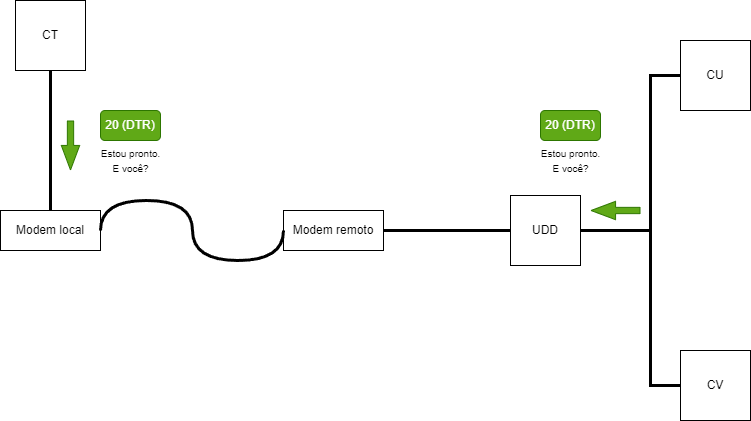

The diagram above was exported from draw.io. Its source (the exported page's mxGraphModel, read from the mxfile embedded in the PNG):
<mxGraphModel dx="792" dy="748" grid="1" gridSize="10" guides="1" tooltips="1" connect="1" arrows="1" fold="1" page="1" pageScale="1" pageWidth="827" pageHeight="1169" math="0" shadow="0">
  <root>
    <mxCell id="0" />
    <mxCell id="1" parent="0" />
    <mxCell id="N0B7f1GQi4oO9jO1ZdyZ-1" value="CT" style="whiteSpace=wrap;html=1;aspect=fixed;" vertex="1" parent="1">
      <mxGeometry x="45" y="130" width="70" height="70" as="geometry" />
    </mxCell>
    <mxCell id="N0B7f1GQi4oO9jO1ZdyZ-4" value="UDD" style="whiteSpace=wrap;html=1;aspect=fixed;" vertex="1" parent="1">
      <mxGeometry x="540" y="325" width="70" height="70" as="geometry" />
    </mxCell>
    <mxCell id="N0B7f1GQi4oO9jO1ZdyZ-5" value="CU" style="whiteSpace=wrap;html=1;aspect=fixed;" vertex="1" parent="1">
      <mxGeometry x="710" y="170" width="70" height="70" as="geometry" />
    </mxCell>
    <mxCell id="N0B7f1GQi4oO9jO1ZdyZ-6" value="CV" style="whiteSpace=wrap;html=1;aspect=fixed;" vertex="1" parent="1">
      <mxGeometry x="710" y="480" width="70" height="70" as="geometry" />
    </mxCell>
    <mxCell id="N0B7f1GQi4oO9jO1ZdyZ-7" value="" style="endArrow=none;html=1;rounded=0;exitX=0.5;exitY=1;exitDx=0;exitDy=0;entryX=0.5;entryY=0;entryDx=0;entryDy=0;strokeWidth=3;" edge="1" parent="1" source="N0B7f1GQi4oO9jO1ZdyZ-1" target="N0B7f1GQi4oO9jO1ZdyZ-12">
      <mxGeometry width="50" height="50" relative="1" as="geometry">
        <mxPoint x="380" y="410" as="sourcePoint" />
        <mxPoint x="170" y="355" as="targetPoint" />
      </mxGeometry>
    </mxCell>
    <mxCell id="N0B7f1GQi4oO9jO1ZdyZ-9" value="" style="endArrow=none;html=1;rounded=0;exitX=0;exitY=0.5;exitDx=0;exitDy=0;entryX=1;entryY=0.5;entryDx=0;entryDy=0;strokeWidth=3;" edge="1" parent="1" source="N0B7f1GQi4oO9jO1ZdyZ-4" target="N0B7f1GQi4oO9jO1ZdyZ-13">
      <mxGeometry width="50" height="50" relative="1" as="geometry">
        <mxPoint x="384" y="370" as="sourcePoint" />
        <mxPoint x="410" y="355" as="targetPoint" />
      </mxGeometry>
    </mxCell>
    <mxCell id="N0B7f1GQi4oO9jO1ZdyZ-10" value="" style="endArrow=none;html=1;rounded=0;exitX=0;exitY=0.5;exitDx=0;exitDy=0;entryX=1;entryY=0.5;entryDx=0;entryDy=0;strokeWidth=3;" edge="1" parent="1" source="N0B7f1GQi4oO9jO1ZdyZ-5" target="N0B7f1GQi4oO9jO1ZdyZ-4">
      <mxGeometry width="50" height="50" relative="1" as="geometry">
        <mxPoint x="550" y="370" as="sourcePoint" />
        <mxPoint x="464" y="370" as="targetPoint" />
        <Array as="points">
          <mxPoint x="680" y="205" />
          <mxPoint x="680" y="360" />
        </Array>
      </mxGeometry>
    </mxCell>
    <mxCell id="N0B7f1GQi4oO9jO1ZdyZ-11" value="" style="endArrow=none;html=1;rounded=0;exitX=0;exitY=0.5;exitDx=0;exitDy=0;entryX=1;entryY=0.5;entryDx=0;entryDy=0;strokeWidth=3;" edge="1" parent="1" source="N0B7f1GQi4oO9jO1ZdyZ-6" target="N0B7f1GQi4oO9jO1ZdyZ-4">
      <mxGeometry width="50" height="50" relative="1" as="geometry">
        <mxPoint x="560" y="380" as="sourcePoint" />
        <mxPoint x="474" y="380" as="targetPoint" />
        <Array as="points">
          <mxPoint x="680" y="515" />
          <mxPoint x="680" y="360" />
        </Array>
      </mxGeometry>
    </mxCell>
    <mxCell id="N0B7f1GQi4oO9jO1ZdyZ-12" value="Modem local&lt;br&gt;" style="rounded=0;whiteSpace=wrap;html=1;" vertex="1" parent="1">
      <mxGeometry x="30" y="340" width="100" height="40" as="geometry" />
    </mxCell>
    <mxCell id="N0B7f1GQi4oO9jO1ZdyZ-13" value="Modem remoto&lt;br&gt;" style="rounded=0;whiteSpace=wrap;html=1;" vertex="1" parent="1">
      <mxGeometry x="313" y="340" width="100" height="40" as="geometry" />
    </mxCell>
    <mxCell id="N0B7f1GQi4oO9jO1ZdyZ-15" value="" style="shape=flexArrow;endArrow=classic;html=1;rounded=0;width=6.290322580645161;endSize=7.8596774193548375;endWidth=11.082206035379812;fillColor=#60a917;strokeColor=#2D7600;" edge="1" parent="1">
      <mxGeometry width="50" height="50" relative="1" as="geometry">
        <mxPoint x="100" y="250" as="sourcePoint" />
        <mxPoint x="100" y="300" as="targetPoint" />
      </mxGeometry>
    </mxCell>
    <mxCell id="N0B7f1GQi4oO9jO1ZdyZ-16" value="20 (DTR)" style="rounded=1;whiteSpace=wrap;html=1;fillColor=#60a917;fontColor=#ffffff;strokeColor=#2D7600;" vertex="1" parent="1">
      <mxGeometry x="130" y="240" width="60" height="30" as="geometry" />
    </mxCell>
    <mxCell id="N0B7f1GQi4oO9jO1ZdyZ-17" value="&lt;font style=&quot;font-size: 10px;&quot;&gt;Estou pronto. &lt;br&gt;E você?&lt;/font&gt;" style="text;html=1;align=center;verticalAlign=middle;resizable=0;points=[];autosize=1;strokeColor=none;fillColor=none;" vertex="1" parent="1">
      <mxGeometry x="120" y="270" width="80" height="40" as="geometry" />
    </mxCell>
    <mxCell id="N0B7f1GQi4oO9jO1ZdyZ-20" value="20 (DTR)" style="rounded=1;whiteSpace=wrap;html=1;fillColor=#60a917;fontColor=#ffffff;strokeColor=#2D7600;" vertex="1" parent="1">
      <mxGeometry x="570" y="240" width="60" height="30" as="geometry" />
    </mxCell>
    <mxCell id="N0B7f1GQi4oO9jO1ZdyZ-21" value="&lt;font style=&quot;font-size: 10px;&quot;&gt;Estou pronto. &lt;br&gt;E você?&lt;/font&gt;" style="text;html=1;align=center;verticalAlign=middle;resizable=0;points=[];autosize=1;strokeColor=none;fillColor=none;" vertex="1" parent="1">
      <mxGeometry x="560" y="270" width="80" height="40" as="geometry" />
    </mxCell>
    <mxCell id="N0B7f1GQi4oO9jO1ZdyZ-22" value="" style="endArrow=none;html=1;rounded=0;exitX=0;exitY=0.5;exitDx=0;exitDy=0;entryX=1;entryY=0.5;entryDx=0;entryDy=0;strokeWidth=3;edgeStyle=orthogonalEdgeStyle;curved=1;" edge="1" parent="1" source="N0B7f1GQi4oO9jO1ZdyZ-13" target="N0B7f1GQi4oO9jO1ZdyZ-12">
      <mxGeometry width="50" height="50" relative="1" as="geometry">
        <mxPoint x="90" y="210" as="sourcePoint" />
        <mxPoint x="90" y="350" as="targetPoint" />
        <Array as="points">
          <mxPoint x="313" y="390" />
          <mxPoint x="222" y="390" />
          <mxPoint x="222" y="330" />
          <mxPoint x="130" y="330" />
        </Array>
      </mxGeometry>
    </mxCell>
    <mxCell id="N0B7f1GQi4oO9jO1ZdyZ-24" value="" style="shape=flexArrow;endArrow=classic;html=1;rounded=0;width=6.290322580645161;endSize=7.8596774193548375;endWidth=11.082206035379812;fillColor=#60a917;strokeColor=#2D7600;" edge="1" parent="1">
      <mxGeometry width="50" height="50" relative="1" as="geometry">
        <mxPoint x="670" y="340" as="sourcePoint" />
        <mxPoint x="620" y="340" as="targetPoint" />
      </mxGeometry>
    </mxCell>
  </root>
</mxGraphModel>